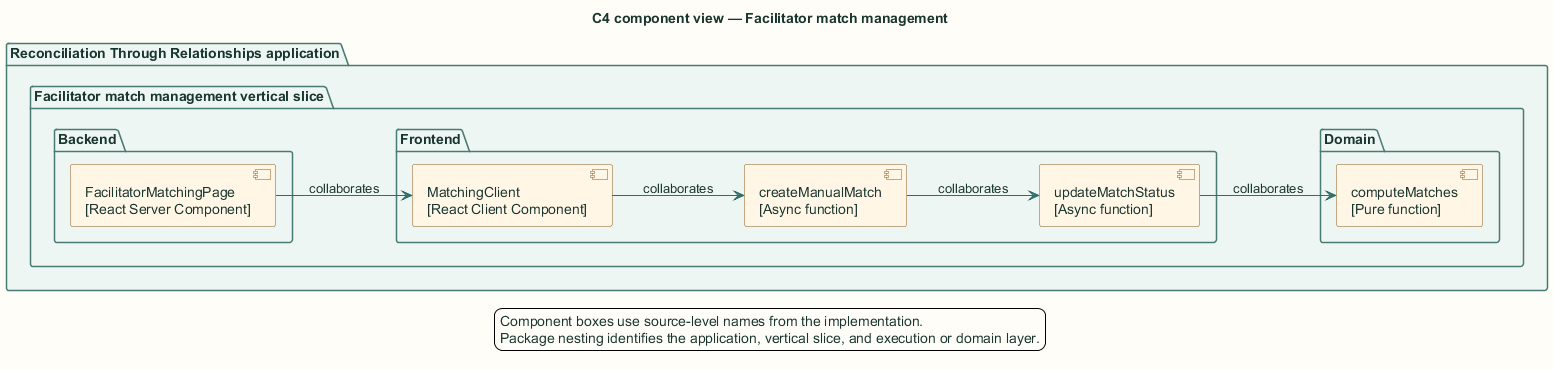

The diagram above was rendered by PlantUML. Its source (embedded in the PNG):
@startuml
title C4 component view — Facilitator match management

skinparam backgroundColor #FFFDF7
skinparam shadowing false
skinparam defaultFontName Arial
skinparam defaultFontColor #18352F
skinparam ArrowColor #2F6F67
skinparam packageBorderColor #477B73
skinparam packageBackgroundColor #EEF6F3
skinparam rectangleBorderColor #477B73
skinparam rectangleBackgroundColor #FFFFFF
skinparam componentBorderColor #8A5A1F
skinparam componentBackgroundColor #FFF6E6
skinparam databaseBorderColor #4E668E
skinparam databaseBackgroundColor #EEF3FB
skinparam actorBorderColor #18352F
skinparam actorBackgroundColor #FFFFFF
skinparam classBorderColor #477B73
skinparam classBackgroundColor #FFFFFF
skinparam sequenceBoxBorderColor #477B73
skinparam sequenceBoxBackgroundColor #F4F8F6
skinparam ParticipantBorderColor #477B73
skinparam ParticipantBackgroundColor #FFFFFF
skinparam BoxPadding 10
hide stereotype

left to right direction
package "Reconciliation Through Relationships application" {
  package "Facilitator match management vertical slice" {
    package "Frontend" {
      component "MatchingClient\n[React Client Component]" as cmp1
      component "createManualMatch\n[Async function]" as cmp2
      component "updateMatchStatus\n[Async function]" as cmp3
    }
    package "Backend" {
      component "FacilitatorMatchingPage\n[React Server Component]" as cmp0
    }
    package "Domain" {
      component "computeMatches\n[Pure function]" as cmp4
    }
  }
}
cmp0 --> cmp1 : collaborates
cmp1 --> cmp2 : collaborates
cmp2 --> cmp3 : collaborates
cmp3 --> cmp4 : collaborates
legend bottom
  Component boxes use source-level names from the implementation.
  Package nesting identifies the application, vertical slice, and execution or domain layer.
endlegend
@enduml